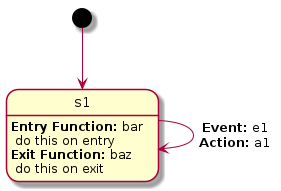

The diagram above was rendered by PlantUML. Its source (embedded in the PNG):
@startuml
state s1
s1: **Entry Function:** bar\n do this on entry 

s1: **Exit Function:** baz\n do this on exit 

[*] --> s1
s1 --> s1 : **Event:** e1\n**Action:** a1
@enduml